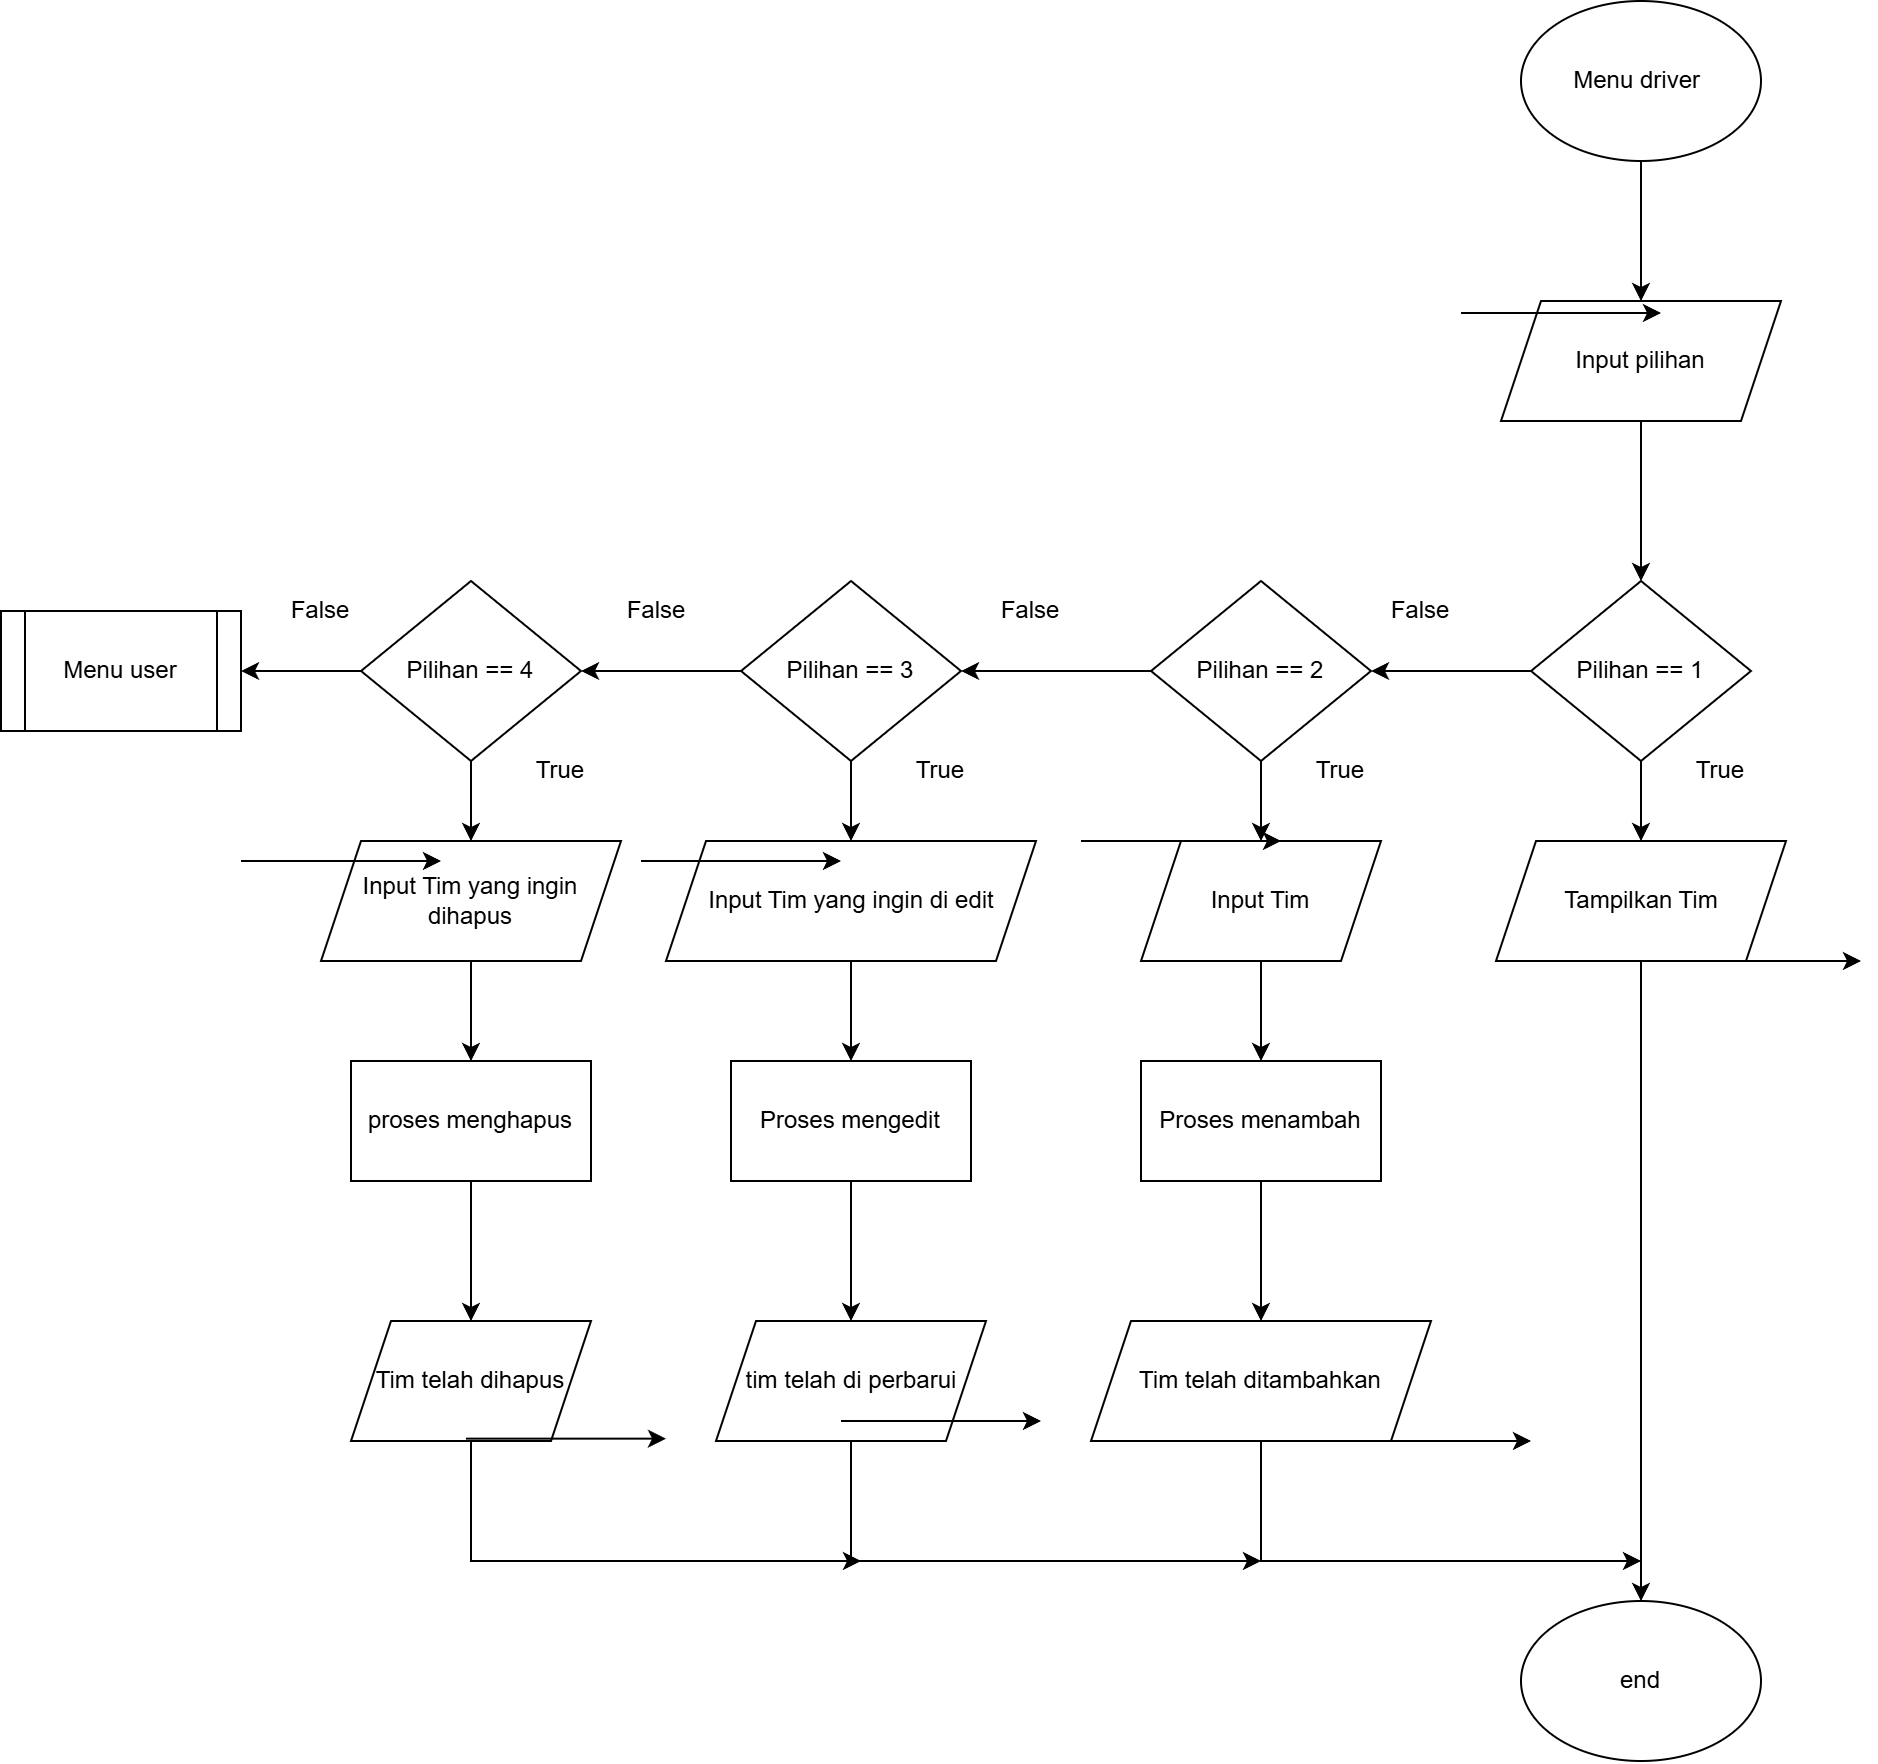

The diagram above was exported from draw.io. Its source (the exported page's mxGraphModel, read from the mxfile embedded in the PNG):
<mxGraphModel dx="2421" dy="901" grid="1" gridSize="10" guides="1" tooltips="1" connect="1" arrows="1" fold="1" page="1" pageScale="1" pageWidth="850" pageHeight="1100" math="0" shadow="0">
  <root>
    <mxCell id="0" />
    <mxCell id="1" parent="0" />
    <mxCell id="ss3qd9sC39yG-coqsFIL-1" edge="1" parent="1" source="ss3qd9sC39yG-coqsFIL-2" style="edgeStyle=orthogonalEdgeStyle;rounded=0;orthogonalLoop=1;jettySize=auto;html=1;" target="ss3qd9sC39yG-coqsFIL-4" value="">
      <mxGeometry relative="1" as="geometry" />
    </mxCell>
    <mxCell id="ss3qd9sC39yG-coqsFIL-2" parent="1" style="ellipse;whiteSpace=wrap;html=1;" value="Menu driver&amp;nbsp;" vertex="1">
      <mxGeometry height="80" width="120" x="640" y="140" as="geometry" />
    </mxCell>
    <mxCell id="ss3qd9sC39yG-coqsFIL-3" edge="1" parent="1" source="ss3qd9sC39yG-coqsFIL-4" style="edgeStyle=orthogonalEdgeStyle;rounded=0;orthogonalLoop=1;jettySize=auto;html=1;" target="ss3qd9sC39yG-coqsFIL-8" value="">
      <mxGeometry relative="1" as="geometry" />
    </mxCell>
    <mxCell id="ss3qd9sC39yG-coqsFIL-4" parent="1" style="shape=parallelogram;perimeter=parallelogramPerimeter;whiteSpace=wrap;html=1;fixedSize=1;" value="Input pilihan" vertex="1">
      <mxGeometry height="60" width="140" x="630" y="290" as="geometry" />
    </mxCell>
    <mxCell id="ss3qd9sC39yG-coqsFIL-5" edge="1" parent="1" style="endArrow=classic;html=1;rounded=0;" value="">
      <mxGeometry relative="1" as="geometry">
        <mxPoint x="610" y="296" as="sourcePoint" />
        <mxPoint x="710" y="296" as="targetPoint" />
      </mxGeometry>
    </mxCell>
    <mxCell id="ss3qd9sC39yG-coqsFIL-6" edge="1" parent="1" source="ss3qd9sC39yG-coqsFIL-8" style="edgeStyle=orthogonalEdgeStyle;rounded=0;orthogonalLoop=1;jettySize=auto;html=1;" target="ss3qd9sC39yG-coqsFIL-10" value="">
      <mxGeometry relative="1" as="geometry" />
    </mxCell>
    <mxCell id="ss3qd9sC39yG-coqsFIL-7" edge="1" parent="1" source="ss3qd9sC39yG-coqsFIL-8" style="edgeStyle=orthogonalEdgeStyle;rounded=0;orthogonalLoop=1;jettySize=auto;html=1;" target="ss3qd9sC39yG-coqsFIL-14" value="">
      <mxGeometry relative="1" as="geometry" />
    </mxCell>
    <mxCell id="ss3qd9sC39yG-coqsFIL-8" parent="1" style="rhombus;whiteSpace=wrap;html=1;" value="Pilihan == 1" vertex="1">
      <mxGeometry height="90" width="110" x="645" y="430" as="geometry" />
    </mxCell>
    <mxCell id="ss3qd9sC39yG-coqsFIL-9" edge="1" parent="1" source="ss3qd9sC39yG-coqsFIL-10" style="edgeStyle=orthogonalEdgeStyle;rounded=0;orthogonalLoop=1;jettySize=auto;html=1;entryX=0.5;entryY=0;entryDx=0;entryDy=0;" target="ss3qd9sC39yG-coqsFIL-35">
      <mxGeometry relative="1" as="geometry" />
    </mxCell>
    <mxCell id="ss3qd9sC39yG-coqsFIL-10" parent="1" style="shape=parallelogram;perimeter=parallelogramPerimeter;whiteSpace=wrap;html=1;fixedSize=1;" value="Tampilkan Tim" vertex="1">
      <mxGeometry height="60" width="145" x="627.5" y="560" as="geometry" />
    </mxCell>
    <mxCell id="ss3qd9sC39yG-coqsFIL-11" edge="1" parent="1" style="endArrow=classic;html=1;rounded=0;" value="">
      <mxGeometry relative="1" as="geometry">
        <mxPoint x="710" y="620" as="sourcePoint" />
        <mxPoint x="810" y="620" as="targetPoint" />
      </mxGeometry>
    </mxCell>
    <mxCell id="ss3qd9sC39yG-coqsFIL-12" edge="1" parent="1" source="ss3qd9sC39yG-coqsFIL-14" style="edgeStyle=orthogonalEdgeStyle;rounded=0;orthogonalLoop=1;jettySize=auto;html=1;" target="ss3qd9sC39yG-coqsFIL-16" value="">
      <mxGeometry relative="1" as="geometry" />
    </mxCell>
    <mxCell id="ss3qd9sC39yG-coqsFIL-13" edge="1" parent="1" source="ss3qd9sC39yG-coqsFIL-14" style="edgeStyle=orthogonalEdgeStyle;rounded=0;orthogonalLoop=1;jettySize=auto;html=1;" target="ss3qd9sC39yG-coqsFIL-25" value="">
      <mxGeometry relative="1" as="geometry" />
    </mxCell>
    <mxCell id="ss3qd9sC39yG-coqsFIL-14" parent="1" style="rhombus;whiteSpace=wrap;html=1;" value="Pilihan == 2" vertex="1">
      <mxGeometry height="90" width="110" x="455" y="430" as="geometry" />
    </mxCell>
    <mxCell id="ss3qd9sC39yG-coqsFIL-15" edge="1" parent="1" source="ss3qd9sC39yG-coqsFIL-16" style="edgeStyle=orthogonalEdgeStyle;rounded=0;orthogonalLoop=1;jettySize=auto;html=1;" target="ss3qd9sC39yG-coqsFIL-19" value="">
      <mxGeometry relative="1" as="geometry" />
    </mxCell>
    <mxCell id="ss3qd9sC39yG-coqsFIL-16" parent="1" style="shape=parallelogram;perimeter=parallelogramPerimeter;whiteSpace=wrap;html=1;fixedSize=1;" value="Input Tim" vertex="1">
      <mxGeometry height="60" width="120" x="450" y="560" as="geometry" />
    </mxCell>
    <mxCell id="ss3qd9sC39yG-coqsFIL-17" edge="1" parent="1" style="endArrow=classic;html=1;rounded=0;" value="">
      <mxGeometry relative="1" as="geometry">
        <mxPoint x="420" y="560" as="sourcePoint" />
        <mxPoint x="520" y="560" as="targetPoint" />
      </mxGeometry>
    </mxCell>
    <mxCell id="ss3qd9sC39yG-coqsFIL-18" edge="1" parent="1" source="ss3qd9sC39yG-coqsFIL-19" style="edgeStyle=orthogonalEdgeStyle;rounded=0;orthogonalLoop=1;jettySize=auto;html=1;" target="ss3qd9sC39yG-coqsFIL-21" value="">
      <mxGeometry relative="1" as="geometry" />
    </mxCell>
    <mxCell id="ss3qd9sC39yG-coqsFIL-19" parent="1" style="rounded=0;whiteSpace=wrap;html=1;" value="Proses menambah" vertex="1">
      <mxGeometry height="60" width="120" x="450" y="670" as="geometry" />
    </mxCell>
    <mxCell id="ss3qd9sC39yG-coqsFIL-20" edge="1" parent="1" source="ss3qd9sC39yG-coqsFIL-21" style="edgeStyle=orthogonalEdgeStyle;rounded=0;orthogonalLoop=1;jettySize=auto;html=1;">
      <mxGeometry relative="1" as="geometry">
        <Array as="points">
          <mxPoint x="510" y="920" />
        </Array>
        <mxPoint x="700" y="920" as="targetPoint" />
      </mxGeometry>
    </mxCell>
    <mxCell id="ss3qd9sC39yG-coqsFIL-21" parent="1" style="shape=parallelogram;perimeter=parallelogramPerimeter;whiteSpace=wrap;html=1;fixedSize=1;" value="Tim telah ditambahkan" vertex="1">
      <mxGeometry height="60" width="170" x="425" y="800" as="geometry" />
    </mxCell>
    <mxCell id="ss3qd9sC39yG-coqsFIL-22" edge="1" parent="1" style="endArrow=classic;html=1;rounded=0;" value="">
      <mxGeometry relative="1" as="geometry">
        <mxPoint x="545" y="860" as="sourcePoint" />
        <mxPoint x="645" y="860" as="targetPoint" />
      </mxGeometry>
    </mxCell>
    <mxCell id="ss3qd9sC39yG-coqsFIL-23" edge="1" parent="1" source="ss3qd9sC39yG-coqsFIL-25" style="edgeStyle=orthogonalEdgeStyle;rounded=0;orthogonalLoop=1;jettySize=auto;html=1;" target="ss3qd9sC39yG-coqsFIL-27" value="">
      <mxGeometry relative="1" as="geometry" />
    </mxCell>
    <mxCell id="7T582IForRTXTDYoUVX5-2" edge="1" parent="1" source="ss3qd9sC39yG-coqsFIL-25" style="edgeStyle=orthogonalEdgeStyle;rounded=0;orthogonalLoop=1;jettySize=auto;html=1;" target="7T582IForRTXTDYoUVX5-1" value="">
      <mxGeometry relative="1" as="geometry" />
    </mxCell>
    <mxCell id="ss3qd9sC39yG-coqsFIL-25" parent="1" style="rhombus;whiteSpace=wrap;html=1;" value="Pilihan == 3" vertex="1">
      <mxGeometry height="90" width="110" x="250" y="430" as="geometry" />
    </mxCell>
    <mxCell id="ss3qd9sC39yG-coqsFIL-26" edge="1" parent="1" source="ss3qd9sC39yG-coqsFIL-27" style="edgeStyle=orthogonalEdgeStyle;rounded=0;orthogonalLoop=1;jettySize=auto;html=1;" target="ss3qd9sC39yG-coqsFIL-30" value="">
      <mxGeometry relative="1" as="geometry" />
    </mxCell>
    <mxCell id="ss3qd9sC39yG-coqsFIL-27" parent="1" style="shape=parallelogram;perimeter=parallelogramPerimeter;whiteSpace=wrap;html=1;fixedSize=1;" value="Input Tim yang ingin di edit" vertex="1">
      <mxGeometry height="60" width="185" x="212.5" y="560" as="geometry" />
    </mxCell>
    <mxCell id="ss3qd9sC39yG-coqsFIL-28" edge="1" parent="1" style="endArrow=classic;html=1;rounded=0;" value="">
      <mxGeometry relative="1" as="geometry">
        <mxPoint x="200" y="570" as="sourcePoint" />
        <mxPoint x="300" y="570" as="targetPoint" />
      </mxGeometry>
    </mxCell>
    <mxCell id="ss3qd9sC39yG-coqsFIL-29" edge="1" parent="1" source="ss3qd9sC39yG-coqsFIL-30" style="edgeStyle=orthogonalEdgeStyle;rounded=0;orthogonalLoop=1;jettySize=auto;html=1;" target="ss3qd9sC39yG-coqsFIL-32" value="">
      <mxGeometry relative="1" as="geometry" />
    </mxCell>
    <mxCell id="ss3qd9sC39yG-coqsFIL-30" parent="1" style="rounded=0;whiteSpace=wrap;html=1;" value="Proses mengedit" vertex="1">
      <mxGeometry height="60" width="120" x="245" y="670" as="geometry" />
    </mxCell>
    <mxCell id="ss3qd9sC39yG-coqsFIL-31" edge="1" parent="1" source="ss3qd9sC39yG-coqsFIL-32" style="edgeStyle=orthogonalEdgeStyle;rounded=0;orthogonalLoop=1;jettySize=auto;html=1;">
      <mxGeometry relative="1" as="geometry">
        <Array as="points">
          <mxPoint x="305" y="920" />
        </Array>
        <mxPoint x="510" y="920" as="targetPoint" />
      </mxGeometry>
    </mxCell>
    <mxCell id="ss3qd9sC39yG-coqsFIL-32" parent="1" style="shape=parallelogram;perimeter=parallelogramPerimeter;whiteSpace=wrap;html=1;fixedSize=1;rounded=0;" value="tim telah di perbarui" vertex="1">
      <mxGeometry height="60" width="135" x="237.5" y="800" as="geometry" />
    </mxCell>
    <mxCell id="ss3qd9sC39yG-coqsFIL-33" edge="1" parent="1" style="endArrow=classic;html=1;rounded=0;" value="">
      <mxGeometry relative="1" as="geometry">
        <mxPoint x="300" y="850" as="sourcePoint" />
        <mxPoint x="400" y="850" as="targetPoint" />
      </mxGeometry>
    </mxCell>
    <mxCell id="ss3qd9sC39yG-coqsFIL-35" parent="1" style="ellipse;whiteSpace=wrap;html=1;" value="end" vertex="1">
      <mxGeometry height="80" width="120" x="640" y="940" as="geometry" />
    </mxCell>
    <mxCell id="ss3qd9sC39yG-coqsFIL-36" parent="1" style="shape=process;whiteSpace=wrap;html=1;backgroundOutline=1;" value="Menu user" vertex="1">
      <mxGeometry height="60" width="120" x="-120" y="445" as="geometry" />
    </mxCell>
    <mxCell id="ss3qd9sC39yG-coqsFIL-37" parent="1" style="text;html=1;whiteSpace=wrap;strokeColor=none;fillColor=none;align=center;verticalAlign=middle;rounded=0;" value="False" vertex="1">
      <mxGeometry height="30" width="60" x="560" y="430" as="geometry" />
    </mxCell>
    <mxCell id="ss3qd9sC39yG-coqsFIL-38" parent="1" style="text;html=1;whiteSpace=wrap;strokeColor=none;fillColor=none;align=center;verticalAlign=middle;rounded=0;" value="False" vertex="1">
      <mxGeometry height="30" width="60" x="365" y="430" as="geometry" />
    </mxCell>
    <mxCell id="ss3qd9sC39yG-coqsFIL-39" parent="1" style="text;html=1;whiteSpace=wrap;strokeColor=none;fillColor=none;align=center;verticalAlign=middle;rounded=0;" value="False" vertex="1">
      <mxGeometry height="30" width="60" x="177.5" y="430" as="geometry" />
    </mxCell>
    <mxCell id="ss3qd9sC39yG-coqsFIL-40" parent="1" style="text;html=1;whiteSpace=wrap;strokeColor=none;fillColor=none;align=center;verticalAlign=middle;rounded=0;" value="True" vertex="1">
      <mxGeometry height="30" width="60" x="320" y="510" as="geometry" />
    </mxCell>
    <mxCell id="ss3qd9sC39yG-coqsFIL-41" parent="1" style="text;html=1;whiteSpace=wrap;strokeColor=none;fillColor=none;align=center;verticalAlign=middle;rounded=0;" value="True" vertex="1">
      <mxGeometry height="30" width="60" x="520" y="510" as="geometry" />
    </mxCell>
    <mxCell id="ss3qd9sC39yG-coqsFIL-42" parent="1" style="text;html=1;whiteSpace=wrap;strokeColor=none;fillColor=none;align=center;verticalAlign=middle;rounded=0;" value="True" vertex="1">
      <mxGeometry height="30" width="60" x="710" y="510" as="geometry" />
    </mxCell>
    <mxCell id="7T582IForRTXTDYoUVX5-4" edge="1" parent="1" source="7T582IForRTXTDYoUVX5-1" style="edgeStyle=orthogonalEdgeStyle;rounded=0;orthogonalLoop=1;jettySize=auto;html=1;" target="7T582IForRTXTDYoUVX5-3" value="">
      <mxGeometry relative="1" as="geometry" />
    </mxCell>
    <mxCell id="7T582IForRTXTDYoUVX5-12" edge="1" parent="1" source="7T582IForRTXTDYoUVX5-1" style="edgeStyle=orthogonalEdgeStyle;rounded=0;orthogonalLoop=1;jettySize=auto;html=1;" target="ss3qd9sC39yG-coqsFIL-36" value="">
      <mxGeometry relative="1" as="geometry" />
    </mxCell>
    <mxCell id="7T582IForRTXTDYoUVX5-1" parent="1" style="rhombus;whiteSpace=wrap;html=1;" value="Pilihan == 4" vertex="1">
      <mxGeometry height="90" width="110" x="60" y="430" as="geometry" />
    </mxCell>
    <mxCell id="7T582IForRTXTDYoUVX5-7" edge="1" parent="1" source="7T582IForRTXTDYoUVX5-3" style="edgeStyle=orthogonalEdgeStyle;rounded=0;orthogonalLoop=1;jettySize=auto;html=1;" target="7T582IForRTXTDYoUVX5-6" value="">
      <mxGeometry relative="1" as="geometry" />
    </mxCell>
    <mxCell id="7T582IForRTXTDYoUVX5-3" parent="1" style="shape=parallelogram;perimeter=parallelogramPerimeter;whiteSpace=wrap;html=1;fixedSize=1;" value="Input Tim yang ingin dihapus" vertex="1">
      <mxGeometry height="60" width="150" x="40" y="560" as="geometry" />
    </mxCell>
    <mxCell id="7T582IForRTXTDYoUVX5-5" edge="1" parent="1" style="endArrow=classic;html=1;rounded=0;" value="">
      <mxGeometry relative="1" as="geometry">
        <mxPoint y="570" as="sourcePoint" />
        <mxPoint x="100" y="570" as="targetPoint" />
      </mxGeometry>
    </mxCell>
    <mxCell id="7T582IForRTXTDYoUVX5-9" edge="1" parent="1" source="7T582IForRTXTDYoUVX5-6" style="edgeStyle=orthogonalEdgeStyle;rounded=0;orthogonalLoop=1;jettySize=auto;html=1;" target="7T582IForRTXTDYoUVX5-8" value="">
      <mxGeometry relative="1" as="geometry" />
    </mxCell>
    <mxCell id="7T582IForRTXTDYoUVX5-6" parent="1" style="whiteSpace=wrap;html=1;" value="proses menghapus" vertex="1">
      <mxGeometry height="60" width="120" x="55" y="670" as="geometry" />
    </mxCell>
    <mxCell id="7T582IForRTXTDYoUVX5-11" edge="1" parent="1" source="7T582IForRTXTDYoUVX5-8" style="edgeStyle=orthogonalEdgeStyle;rounded=0;orthogonalLoop=1;jettySize=auto;html=1;">
      <mxGeometry relative="1" as="geometry">
        <Array as="points">
          <mxPoint x="115" y="920" />
          <mxPoint x="300" y="920" />
        </Array>
        <mxPoint x="310" y="920" as="targetPoint" />
      </mxGeometry>
    </mxCell>
    <mxCell id="7T582IForRTXTDYoUVX5-8" parent="1" style="shape=parallelogram;perimeter=parallelogramPerimeter;whiteSpace=wrap;html=1;fixedSize=1;" value="Tim telah dihapus" vertex="1">
      <mxGeometry height="60" width="120" x="55" y="800" as="geometry" />
    </mxCell>
    <mxCell id="7T582IForRTXTDYoUVX5-10" edge="1" parent="1" style="endArrow=classic;html=1;rounded=0;" value="">
      <mxGeometry relative="1" as="geometry">
        <mxPoint x="112.5" y="858.82" as="sourcePoint" />
        <mxPoint x="212.5" y="858.82" as="targetPoint" />
      </mxGeometry>
    </mxCell>
    <mxCell id="7T582IForRTXTDYoUVX5-13" parent="1" style="text;html=1;whiteSpace=wrap;strokeColor=none;fillColor=none;align=center;verticalAlign=middle;rounded=0;" value="True" vertex="1">
      <mxGeometry height="30" width="60" x="130" y="510" as="geometry" />
    </mxCell>
    <mxCell id="7T582IForRTXTDYoUVX5-14" parent="1" style="text;html=1;whiteSpace=wrap;strokeColor=none;fillColor=none;align=center;verticalAlign=middle;rounded=0;" value="False" vertex="1">
      <mxGeometry height="30" width="60" x="10" y="430" as="geometry" />
    </mxCell>
  </root>
</mxGraphModel>